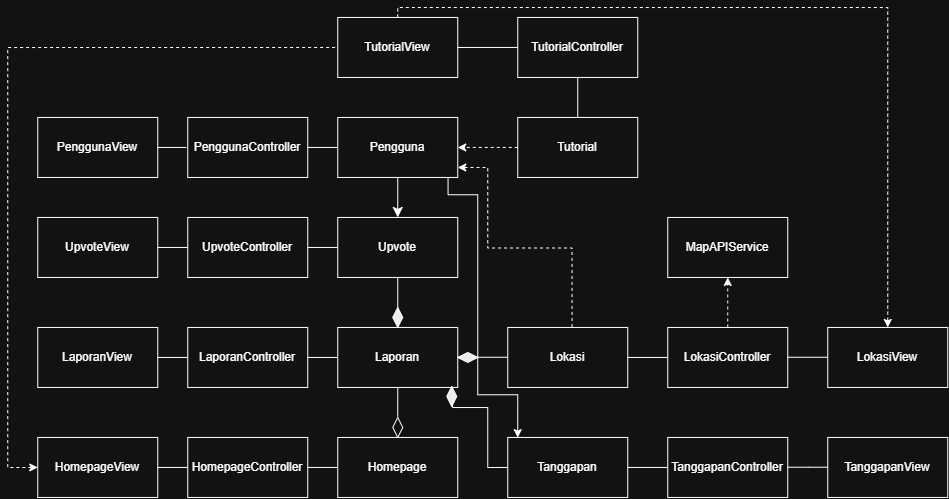

The diagram above was exported from draw.io. Its source (the exported page's mxGraphModel, read from the mxfile embedded in the PNG):
<mxGraphModel dx="1348" dy="1077" grid="1" gridSize="10" guides="1" tooltips="1" connect="1" arrows="1" fold="1" page="1" pageScale="1" pageWidth="850" pageHeight="1100" math="0" shadow="0">
  <root>
    <mxCell id="0" />
    <mxCell id="1" parent="0" />
    <mxCell id="WiG4AwG1mzQmhP8hTXmQ-2" edge="1" parent="1" source="WiG4AwG1mzQmhP8hTXmQ-3" style="edgeStyle=orthogonalEdgeStyle;rounded=0;orthogonalLoop=1;jettySize=auto;html=1;exitX=0.5;exitY=1;exitDx=0;exitDy=0;entryX=0.5;entryY=0;entryDx=0;entryDy=0;fontSize=12;startSize=8;endSize=8;" target="WiG4AwG1mzQmhP8hTXmQ-5">
      <mxGeometry relative="1" as="geometry" />
    </mxCell>
    <mxCell id="WiG4AwG1mzQmhP8hTXmQ-3" parent="1" style="whiteSpace=wrap;html=1;" value="&lt;div&gt;Pengguna&lt;/div&gt;" vertex="1">
      <mxGeometry height="60" width="120" x="520" y="260" as="geometry" />
    </mxCell>
    <mxCell id="WiG4AwG1mzQmhP8hTXmQ-4" parent="1" style="whiteSpace=wrap;html=1;" value="Laporan" vertex="1">
      <mxGeometry height="60" width="120" x="520" y="470" as="geometry" />
    </mxCell>
    <mxCell id="WiG4AwG1mzQmhP8hTXmQ-5" parent="1" style="whiteSpace=wrap;html=1;" value="&lt;div&gt;Upvote&lt;/div&gt;" vertex="1">
      <mxGeometry height="60" width="120" x="520" y="360" as="geometry" />
    </mxCell>
    <mxCell id="WiG4AwG1mzQmhP8hTXmQ-6" parent="1" style="whiteSpace=wrap;html=1;" value="&lt;div&gt;UpvoteView&lt;/div&gt;" vertex="1">
      <mxGeometry height="60" width="120" x="220" y="360" as="geometry" />
    </mxCell>
    <mxCell id="WiG4AwG1mzQmhP8hTXmQ-7" parent="1" style="whiteSpace=wrap;html=1;" value="UpvoteController" vertex="1">
      <mxGeometry height="60" width="120" x="370" y="360" as="geometry" />
    </mxCell>
    <mxCell id="WiG4AwG1mzQmhP8hTXmQ-8" parent="1" style="whiteSpace=wrap;html=1;" value="Homepage" vertex="1">
      <mxGeometry height="60" width="120" x="520" y="580" as="geometry" />
    </mxCell>
    <mxCell id="WiG4AwG1mzQmhP8hTXmQ-9" parent="1" style="whiteSpace=wrap;html=1;" value="&lt;div&gt;HomepageView&lt;/div&gt;" vertex="1">
      <mxGeometry height="60" width="120" x="220" y="580" as="geometry" />
    </mxCell>
    <mxCell id="WiG4AwG1mzQmhP8hTXmQ-10" parent="1" style="whiteSpace=wrap;html=1;" value="HomepageController" vertex="1">
      <mxGeometry height="60" width="120" x="370" y="580" as="geometry" />
    </mxCell>
    <mxCell id="WiG4AwG1mzQmhP8hTXmQ-11" parent="1" style="rhombus;whiteSpace=wrap;html=1;shapeInside=1;rotation=90;fillColor=#000000;" value="" vertex="1">
      <mxGeometry height="10" width="20" x="570" y="455" as="geometry" />
    </mxCell>
    <mxCell id="WiG4AwG1mzQmhP8hTXmQ-12" edge="1" parent="1" source="WiG4AwG1mzQmhP8hTXmQ-5" style="endArrow=none;html=1;rounded=0;fontSize=12;startSize=8;endSize=8;exitX=0.5;exitY=1;exitDx=0;exitDy=0;edgeStyle=orthogonalEdgeStyle;entryX=0;entryY=0.5;entryDx=0;entryDy=0;" target="WiG4AwG1mzQmhP8hTXmQ-11" value="">
      <mxGeometry height="50" relative="1" width="50" as="geometry">
        <mxPoint x="600" y="450" as="sourcePoint" />
        <mxPoint x="700" y="390" as="targetPoint" />
      </mxGeometry>
    </mxCell>
    <mxCell id="WiG4AwG1mzQmhP8hTXmQ-13" edge="1" parent="1" source="WiG4AwG1mzQmhP8hTXmQ-6" style="endArrow=none;html=1;rounded=0;fontSize=12;startSize=8;endSize=8;curved=1;exitX=1;exitY=0.5;exitDx=0;exitDy=0;entryX=0;entryY=0.5;entryDx=0;entryDy=0;" target="WiG4AwG1mzQmhP8hTXmQ-7" value="">
      <mxGeometry height="50" relative="1" width="50" as="geometry">
        <mxPoint x="460" y="450" as="sourcePoint" />
        <mxPoint x="500" y="450" as="targetPoint" />
      </mxGeometry>
    </mxCell>
    <mxCell id="WiG4AwG1mzQmhP8hTXmQ-14" edge="1" parent="1" source="WiG4AwG1mzQmhP8hTXmQ-7" style="endArrow=none;html=1;rounded=0;fontSize=12;startSize=8;endSize=8;curved=1;exitX=1;exitY=0.5;exitDx=0;exitDy=0;entryX=0;entryY=0.5;entryDx=0;entryDy=0;" target="WiG4AwG1mzQmhP8hTXmQ-5" value="">
      <mxGeometry height="50" relative="1" width="50" as="geometry">
        <mxPoint x="350" y="380" as="sourcePoint" />
        <mxPoint x="390" y="380" as="targetPoint" />
      </mxGeometry>
    </mxCell>
    <mxCell id="WiG4AwG1mzQmhP8hTXmQ-15" edge="1" parent="1" source="WiG4AwG1mzQmhP8hTXmQ-9" style="endArrow=none;html=1;rounded=0;fontSize=12;startSize=8;endSize=8;curved=1;exitX=1;exitY=0.5;exitDx=0;exitDy=0;entryX=0;entryY=0.5;entryDx=0;entryDy=0;" target="WiG4AwG1mzQmhP8hTXmQ-10" value="">
      <mxGeometry height="50" relative="1" width="50" as="geometry">
        <mxPoint x="460" y="530" as="sourcePoint" />
        <mxPoint x="510" y="480" as="targetPoint" />
      </mxGeometry>
    </mxCell>
    <mxCell id="WiG4AwG1mzQmhP8hTXmQ-16" edge="1" parent="1" source="WiG4AwG1mzQmhP8hTXmQ-10" style="endArrow=none;html=1;rounded=0;fontSize=12;startSize=8;endSize=8;curved=1;exitX=1;exitY=0.5;exitDx=0;exitDy=0;entryX=0;entryY=0.5;entryDx=0;entryDy=0;" target="WiG4AwG1mzQmhP8hTXmQ-8" value="">
      <mxGeometry height="50" relative="1" width="50" as="geometry">
        <mxPoint x="460" y="530" as="sourcePoint" />
        <mxPoint x="510" y="480" as="targetPoint" />
      </mxGeometry>
    </mxCell>
    <mxCell id="gaZipOkziqBRhfI6t5Oy-3" edge="1" parent="1" style="edgeStyle=orthogonalEdgeStyle;rounded=0;orthogonalLoop=1;jettySize=auto;html=1;endArrow=none;endFill=0;" target="WiG4AwG1mzQmhP8hTXmQ-8" value="">
      <mxGeometry relative="1" as="geometry">
        <Array as="points">
          <mxPoint x="580.01" y="580" />
          <mxPoint x="580.01" y="580" />
        </Array>
        <mxPoint x="580.004011231448" y="579.9919775371039" as="sourcePoint" />
      </mxGeometry>
    </mxCell>
    <mxCell id="WiG4AwG1mzQmhP8hTXmQ-18" edge="1" parent="1" source="gaZipOkziqBRhfI6t5Oy-9" style="endArrow=none;html=1;rounded=0;fontSize=12;startSize=8;endSize=8;exitX=0.5;exitY=1;exitDx=0;exitDy=0;edgeStyle=orthogonalEdgeStyle;entryX=0.499;entryY=-0.034;entryDx=0;entryDy=0;entryPerimeter=0;" target="WiG4AwG1mzQmhP8hTXmQ-8" value="">
      <mxGeometry height="50" relative="1" width="50" as="geometry">
        <mxPoint x="660" y="546" as="sourcePoint" />
        <mxPoint x="580" y="560" as="targetPoint" />
      </mxGeometry>
    </mxCell>
    <mxCell id="WiG4AwG1mzQmhP8hTXmQ-19" parent="1" style="whiteSpace=wrap;html=1;" value="PenggunaController" vertex="1">
      <mxGeometry height="60" width="120" x="370" y="260" as="geometry" />
    </mxCell>
    <mxCell id="WiG4AwG1mzQmhP8hTXmQ-20" parent="1" style="whiteSpace=wrap;html=1;" value="PenggunaView" vertex="1">
      <mxGeometry height="60" width="120" x="220" y="260" as="geometry" />
    </mxCell>
    <mxCell id="WiG4AwG1mzQmhP8hTXmQ-21" edge="1" parent="1" source="WiG4AwG1mzQmhP8hTXmQ-20" style="endArrow=none;html=1;rounded=0;fontSize=12;startSize=8;endSize=8;curved=1;exitX=1;exitY=0.5;exitDx=0;exitDy=0;" value="">
      <mxGeometry height="50" relative="1" width="50" as="geometry">
        <mxPoint x="350" y="380" as="sourcePoint" />
        <mxPoint x="368.68" y="290" as="targetPoint" />
      </mxGeometry>
    </mxCell>
    <mxCell id="WiG4AwG1mzQmhP8hTXmQ-22" edge="1" parent="1" source="WiG4AwG1mzQmhP8hTXmQ-19" style="endArrow=none;html=1;rounded=0;fontSize=12;startSize=8;endSize=8;curved=1;exitX=1;exitY=0.5;exitDx=0;exitDy=0;entryX=0;entryY=0.5;entryDx=0;entryDy=0;" target="WiG4AwG1mzQmhP8hTXmQ-3" value="">
      <mxGeometry height="50" relative="1" width="50" as="geometry">
        <mxPoint x="380" y="310" as="sourcePoint" />
        <mxPoint x="410" y="310" as="targetPoint" />
      </mxGeometry>
    </mxCell>
    <mxCell id="WiG4AwG1mzQmhP8hTXmQ-23" parent="1" style="whiteSpace=wrap;html=1;" value="LaporanView" vertex="1">
      <mxGeometry height="60" width="120" x="220" y="470" as="geometry" />
    </mxCell>
    <mxCell id="WiG4AwG1mzQmhP8hTXmQ-24" parent="1" style="whiteSpace=wrap;html=1;" value="LaporanController" vertex="1">
      <mxGeometry height="60" width="120" x="370" y="470" as="geometry" />
    </mxCell>
    <mxCell id="WiG4AwG1mzQmhP8hTXmQ-25" edge="1" parent="1" source="WiG4AwG1mzQmhP8hTXmQ-23" style="endArrow=none;html=1;rounded=0;fontSize=12;startSize=8;endSize=8;curved=1;exitX=1;exitY=0.5;exitDx=0;exitDy=0;entryX=0;entryY=0.5;entryDx=0;entryDy=0;" target="WiG4AwG1mzQmhP8hTXmQ-24" value="">
      <mxGeometry height="50" relative="1" width="50" as="geometry">
        <mxPoint x="460" y="560" as="sourcePoint" />
        <mxPoint x="500" y="560" as="targetPoint" />
      </mxGeometry>
    </mxCell>
    <mxCell id="WiG4AwG1mzQmhP8hTXmQ-26" edge="1" parent="1" source="WiG4AwG1mzQmhP8hTXmQ-24" style="endArrow=none;html=1;rounded=0;fontSize=12;startSize=8;endSize=8;curved=1;exitX=1;exitY=0.5;exitDx=0;exitDy=0;entryX=0;entryY=0.5;entryDx=0;entryDy=0;" value="">
      <mxGeometry height="50" relative="1" width="50" as="geometry">
        <mxPoint x="350" y="490" as="sourcePoint" />
        <mxPoint x="520" y="500" as="targetPoint" />
      </mxGeometry>
    </mxCell>
    <mxCell id="WiG4AwG1mzQmhP8hTXmQ-27" parent="1" style="whiteSpace=wrap;html=1;" value="&lt;div&gt;Tutorial&lt;/div&gt;" vertex="1">
      <mxGeometry height="60" width="120" x="700" y="260" as="geometry" />
    </mxCell>
    <mxCell id="WiG4AwG1mzQmhP8hTXmQ-31" parent="1" style="whiteSpace=wrap;html=1;" value="Lokasi" vertex="1">
      <mxGeometry height="60" width="120" x="690" y="470" as="geometry" />
    </mxCell>
    <mxCell id="WiG4AwG1mzQmhP8hTXmQ-32" edge="1" parent="1" style="endArrow=none;html=1;rounded=0;fontSize=12;startSize=8;endSize=8;edgeStyle=orthogonalEdgeStyle;entryX=0;entryY=0.5;entryDx=0;entryDy=0;" value="">
      <mxGeometry height="50" relative="1" width="50" as="geometry">
        <mxPoint x="690" y="499.8" as="sourcePoint" />
        <mxPoint x="640" y="499.8" as="targetPoint" />
      </mxGeometry>
    </mxCell>
    <mxCell id="WiG4AwG1mzQmhP8hTXmQ-33" parent="1" style="rhombus;whiteSpace=wrap;html=1;shapeInside=1;rotation=-180;fillColor=#000000;" value="" vertex="1">
      <mxGeometry height="10" width="20" x="640" y="495" as="geometry" />
    </mxCell>
    <mxCell id="WiG4AwG1mzQmhP8hTXmQ-35" edge="1" parent="1" source="WiG4AwG1mzQmhP8hTXmQ-31" style="endArrow=classic;dashed=1;html=1;rounded=0;exitX=0.536;exitY=-0.008;exitDx=0;exitDy=0;edgeStyle=orthogonalEdgeStyle;entryX=1.006;entryY=0.931;entryDx=0;entryDy=0;entryPerimeter=0;exitPerimeter=0;endFill=1;" value="">
      <mxGeometry height="50" relative="1" width="50" as="geometry">
        <Array as="points">
          <mxPoint x="754.32" y="390.5" />
          <mxPoint x="670" y="390.5" />
          <mxPoint x="670" y="310" />
        </Array>
        <mxPoint x="749.28" y="464.14" as="sourcePoint" />
        <mxPoint x="640" y="310" as="targetPoint" />
      </mxGeometry>
    </mxCell>
    <mxCell id="gaZipOkziqBRhfI6t5Oy-2" edge="1" parent="1" source="WiG4AwG1mzQmhP8hTXmQ-37" style="edgeStyle=orthogonalEdgeStyle;rounded=0;orthogonalLoop=1;jettySize=auto;html=1;dashed=1;" target="gaZipOkziqBRhfI6t5Oy-1" value="">
      <mxGeometry relative="1" as="geometry" />
    </mxCell>
    <mxCell id="WiG4AwG1mzQmhP8hTXmQ-37" parent="1" style="whiteSpace=wrap;html=1;" value="LokasiController" vertex="1">
      <mxGeometry height="60" width="120" x="850" y="470" as="geometry" />
    </mxCell>
    <mxCell id="WiG4AwG1mzQmhP8hTXmQ-38" edge="1" parent="1" source="WiG4AwG1mzQmhP8hTXmQ-31" style="endArrow=none;html=1;rounded=0;exitX=1;exitY=0.5;exitDx=0;exitDy=0;entryX=0;entryY=0.5;entryDx=0;entryDy=0;" target="WiG4AwG1mzQmhP8hTXmQ-37" value="">
      <mxGeometry height="50" relative="1" width="50" as="geometry">
        <mxPoint x="870" y="480" as="sourcePoint" />
        <mxPoint x="920" y="430" as="targetPoint" />
      </mxGeometry>
    </mxCell>
    <mxCell id="WiG4AwG1mzQmhP8hTXmQ-39" parent="1" style="whiteSpace=wrap;html=1;" value="LokasiView" vertex="1">
      <mxGeometry height="60" width="120" x="1010" y="470" as="geometry" />
    </mxCell>
    <mxCell id="WiG4AwG1mzQmhP8hTXmQ-40" edge="1" parent="1" style="endArrow=none;html=1;rounded=0;exitX=1;exitY=0.5;exitDx=0;exitDy=0;entryX=0;entryY=0.5;entryDx=0;entryDy=0;" value="">
      <mxGeometry height="50" relative="1" width="50" as="geometry">
        <mxPoint x="970" y="499.8" as="sourcePoint" />
        <mxPoint x="1010" y="499.8" as="targetPoint" />
      </mxGeometry>
    </mxCell>
    <mxCell id="WiG4AwG1mzQmhP8hTXmQ-41" edge="1" parent="1" source="WiG4AwG1mzQmhP8hTXmQ-27" style="endArrow=classic;dashed=1;html=1;rounded=0;exitX=0;exitY=0.5;exitDx=0;exitDy=0;entryX=1;entryY=0.5;entryDx=0;entryDy=0;endFill=1;" target="WiG4AwG1mzQmhP8hTXmQ-3" value="">
      <mxGeometry height="50" relative="1" width="50" as="geometry">
        <mxPoint x="570" y="370" as="sourcePoint" />
        <mxPoint x="620" y="320" as="targetPoint" />
      </mxGeometry>
    </mxCell>
    <mxCell id="WiG4AwG1mzQmhP8hTXmQ-42" parent="1" style="whiteSpace=wrap;html=1;" value="&lt;div&gt;TutorialController&lt;/div&gt;" vertex="1">
      <mxGeometry height="60" width="120" x="700" y="160" as="geometry" />
    </mxCell>
    <mxCell id="WiG4AwG1mzQmhP8hTXmQ-43" edge="1" parent="1" source="WiG4AwG1mzQmhP8hTXmQ-42" style="endArrow=none;html=1;rounded=0;fontSize=12;startSize=8;endSize=8;curved=1;exitX=0.5;exitY=1;exitDx=0;exitDy=0;entryX=0.5;entryY=0;entryDx=0;entryDy=0;" target="WiG4AwG1mzQmhP8hTXmQ-27" value="">
      <mxGeometry height="50" relative="1" width="50" as="geometry">
        <mxPoint x="500" y="300" as="sourcePoint" />
        <mxPoint x="530" y="300" as="targetPoint" />
      </mxGeometry>
    </mxCell>
    <mxCell id="WiG4AwG1mzQmhP8hTXmQ-44" parent="1" style="whiteSpace=wrap;html=1;" value="&lt;div&gt;TutorialView&lt;/div&gt;" vertex="1">
      <mxGeometry height="60" width="120" x="520" y="160" as="geometry" />
    </mxCell>
    <mxCell id="WiG4AwG1mzQmhP8hTXmQ-45" edge="1" parent="1" source="WiG4AwG1mzQmhP8hTXmQ-42" style="endArrow=none;html=1;rounded=0;fontSize=12;startSize=8;endSize=8;curved=1;exitX=0;exitY=0.5;exitDx=0;exitDy=0;entryX=1;entryY=0.5;entryDx=0;entryDy=0;" target="WiG4AwG1mzQmhP8hTXmQ-44" value="">
      <mxGeometry height="50" relative="1" width="50" as="geometry">
        <mxPoint x="770" y="230" as="sourcePoint" />
        <mxPoint x="770" y="270" as="targetPoint" />
      </mxGeometry>
    </mxCell>
    <mxCell id="WiG4AwG1mzQmhP8hTXmQ-46" edge="1" parent="1" source="WiG4AwG1mzQmhP8hTXmQ-44" style="endArrow=classic;dashed=1;html=1;rounded=0;edgeStyle=orthogonalEdgeStyle;exitX=0.5;exitY=0;exitDx=0;exitDy=0;entryX=0.5;entryY=0;entryDx=0;entryDy=0;endFill=1;" target="WiG4AwG1mzQmhP8hTXmQ-39" value="">
      <mxGeometry height="50" relative="1" width="50" as="geometry">
        <mxPoint x="770" y="200" as="sourcePoint" />
        <mxPoint x="1050" y="100" as="targetPoint" />
      </mxGeometry>
    </mxCell>
    <mxCell id="WiG4AwG1mzQmhP8hTXmQ-47" edge="1" parent="1" source="WiG4AwG1mzQmhP8hTXmQ-9" style="endArrow=none;dashed=1;html=1;rounded=0;edgeStyle=orthogonalEdgeStyle;entryX=0;entryY=0.5;entryDx=0;entryDy=0;exitX=0;exitY=0.5;exitDx=0;exitDy=0;startArrow=classic;startFill=1;" target="WiG4AwG1mzQmhP8hTXmQ-44" value="">
      <mxGeometry height="50" relative="1" width="50" as="geometry">
        <Array as="points">
          <mxPoint x="190" y="610" />
          <mxPoint x="190" y="190" />
        </Array>
        <mxPoint x="370" y="380" as="sourcePoint" />
        <mxPoint x="420" y="330" as="targetPoint" />
      </mxGeometry>
    </mxCell>
    <mxCell id="gaZipOkziqBRhfI6t5Oy-1" parent="1" style="rounded=0;whiteSpace=wrap;html=1;" value="MapAPIService" vertex="1">
      <mxGeometry height="60" width="120" x="850" y="360" as="geometry" />
    </mxCell>
    <mxCell id="gaZipOkziqBRhfI6t5Oy-14" edge="1" parent="1" source="gaZipOkziqBRhfI6t5Oy-4" style="edgeStyle=orthogonalEdgeStyle;rounded=0;orthogonalLoop=1;jettySize=auto;html=1;endArrow=none;endFill=0;" target="gaZipOkziqBRhfI6t5Oy-13" value="">
      <mxGeometry relative="1" as="geometry" />
    </mxCell>
    <mxCell id="gaZipOkziqBRhfI6t5Oy-4" parent="1" style="whiteSpace=wrap;html=1;" value="Tanggapan" vertex="1">
      <mxGeometry height="60" width="120" x="690" y="580" as="geometry" />
    </mxCell>
    <mxCell id="gaZipOkziqBRhfI6t5Oy-5" edge="1" parent="1" source="gaZipOkziqBRhfI6t5Oy-4" style="endArrow=none;html=1;rounded=0;exitX=0;exitY=0.5;exitDx=0;exitDy=0;entryX=0.957;entryY=1.068;entryDx=0;entryDy=0;entryPerimeter=0;edgeStyle=orthogonalEdgeStyle;" target="WiG4AwG1mzQmhP8hTXmQ-4" value="">
      <mxGeometry height="50" relative="1" width="50" as="geometry">
        <Array as="points">
          <mxPoint x="669.97" y="610.03" />
          <mxPoint x="669.97" y="550.03" />
          <mxPoint x="634.79" y="550.03" />
        </Array>
        <mxPoint x="750" y="560" as="sourcePoint" />
        <mxPoint x="800" y="510" as="targetPoint" />
      </mxGeometry>
    </mxCell>
    <mxCell id="gaZipOkziqBRhfI6t5Oy-10" edge="1" parent="1" source="WiG4AwG1mzQmhP8hTXmQ-4" style="endArrow=none;html=1;rounded=0;fontSize=12;startSize=8;endSize=8;exitX=0.5;exitY=1;exitDx=0;exitDy=0;edgeStyle=orthogonalEdgeStyle;entryX=0.499;entryY=-0.034;entryDx=0;entryDy=0;entryPerimeter=0;" target="gaZipOkziqBRhfI6t5Oy-9" value="">
      <mxGeometry height="50" relative="1" width="50" as="geometry">
        <mxPoint x="580" y="530" as="sourcePoint" />
        <mxPoint x="580" y="578" as="targetPoint" />
      </mxGeometry>
    </mxCell>
    <mxCell id="gaZipOkziqBRhfI6t5Oy-9" parent="1" style="rhombus;whiteSpace=wrap;html=1;shapeInside=1;" value="" vertex="1">
      <mxGeometry height="20" width="10" x="575" y="560" as="geometry" />
    </mxCell>
    <mxCell id="gaZipOkziqBRhfI6t5Oy-11" parent="1" style="rhombus;whiteSpace=wrap;html=1;shapeInside=1;rotation=-90;fillColor=#000000;" value="" vertex="1">
      <mxGeometry height="10" width="20" x="624" y="534" as="geometry" />
    </mxCell>
    <mxCell id="gaZipOkziqBRhfI6t5Oy-12" edge="1" parent="1" style="endArrow=classic;html=1;rounded=0;exitX=0.929;exitY=1.044;exitDx=0;exitDy=0;exitPerimeter=0;entryX=0.093;entryY=0.047;entryDx=0;entryDy=0;entryPerimeter=0;edgeStyle=orthogonalEdgeStyle;" value="">
      <mxGeometry height="50" relative="1" width="50" as="geometry">
        <Array as="points">
          <mxPoint x="630.31" y="337.38" />
          <mxPoint x="660" y="337.38" />
          <mxPoint x="660" y="537.38" />
          <mxPoint x="700" y="537.38" />
        </Array>
        <mxPoint x="630.31" y="320" as="sourcePoint" />
        <mxPoint x="699.9899999999999" y="580.18" as="targetPoint" />
      </mxGeometry>
    </mxCell>
    <mxCell id="gaZipOkziqBRhfI6t5Oy-13" parent="1" style="whiteSpace=wrap;html=1;" value="TanggapanController" vertex="1">
      <mxGeometry height="60" width="120" x="850" y="580" as="geometry" />
    </mxCell>
    <mxCell id="gaZipOkziqBRhfI6t5Oy-15" parent="1" style="whiteSpace=wrap;html=1;" value="TanggapanView" vertex="1">
      <mxGeometry height="60" width="120" x="1010" y="580" as="geometry" />
    </mxCell>
    <mxCell id="gaZipOkziqBRhfI6t5Oy-16" edge="1" parent="1" style="edgeStyle=orthogonalEdgeStyle;rounded=0;orthogonalLoop=1;jettySize=auto;html=1;endArrow=none;endFill=0;" value="">
      <mxGeometry relative="1" as="geometry">
        <mxPoint x="970" y="609.77" as="sourcePoint" />
        <mxPoint x="1010" y="609.77" as="targetPoint" />
      </mxGeometry>
    </mxCell>
  </root>
</mxGraphModel>